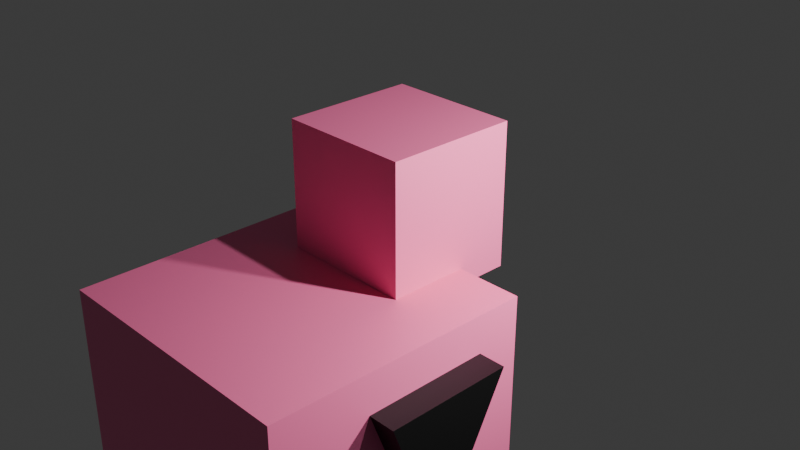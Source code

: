 # Source: talesofkarlindaxhuman.blend  (saved by Blender 5.0.119; exported with 4.5.12 LTS)
import bpy
from mathutils import Matrix  # noqa: F401  (used for matrix-valued properties, if any)

bpy.ops.wm.read_factory_settings(use_empty=True)
scene = bpy.context.scene
scene.name = 'Scene'

# ---- collections
col_collection = bpy.data.collections.new('Collection'); scene.collection.children.link(col_collection)

# ---- materials (node trees are filled in below, after node groups)
mat_skintone = bpy.data.materials.new('skinTone')
mat_skintone.alpha_threshold = 0.0
mat_skintone.use_backface_culling_lightprobe_volume = False
mat_skintone.roughness = 0.5
mat_skintone.line_color = (0.0, 0.0, 0.0, 1.0)
mat_black = bpy.data.materials.new('black')
mat_black.alpha_threshold = 0.0
mat_black.use_backface_culling_lightprobe_volume = False
mat_black.roughness = 0.5
mat_black.line_color = (0.0, 0.0, 0.0, 1.0)

# ---- material node trees
mat_skintone.use_nodes = True; mat_skintone.node_tree.nodes.clear()
_N = mat_skintone.node_tree.nodes; _L = mat_skintone.node_tree.links
n0 = _N.new('ShaderNodeOutputMaterial'); n0.name = 'Material Output'; n0.location = (200, 100)
n1 = _N.new('ShaderNodeBsdfPrincipled'); n1.name = 'Principled BSDF'; n1.location = (-200, 100)
n1.inputs[0].default_value = (0.9647, 0.1746, 0.3916, 1.0)
_L.new(n1.outputs[0], n0.inputs[0])
n0.is_active_output = True
mat_black.use_nodes = True; mat_black.node_tree.nodes.clear()
_N = mat_black.node_tree.nodes; _L = mat_black.node_tree.links
n0 = _N.new('ShaderNodeOutputMaterial'); n0.name = 'Material Output'; n0.location = (200, 100)
n1 = _N.new('ShaderNodeBsdfPrincipled'); n1.name = 'Principled BSDF'; n1.location = (-200, 100)
n1.inputs[0].default_value = (0.0, 0.0, 0.0, 1.0)
_L.new(n1.outputs[0], n0.inputs[0])
n0.is_active_output = True

# ---- world
world_world = bpy.data.worlds.new('World'); scene.world = world_world
world_world.use_nodes = True; world_world.node_tree.nodes.clear()
_N = world_world.node_tree.nodes; _L = world_world.node_tree.links
n0 = _N.new('ShaderNodeOutputWorld'); n0.name = 'World Output'; n0.location = (200, 100)
n1 = _N.new('ShaderNodeBackground'); n1.name = 'Background'; n1.location = (-200, 100)
n1.inputs[0].default_value = (0.05088, 0.05088, 0.05088, 1.0)
_L.new(n1.outputs[0], n0.inputs[0])
n0.is_active_output = True
world_world.color = (0.05088, 0.05088, 0.05088)
world_world.sun_shadow_jitter_overblur = 0.0

# ---- cameras
cam_camera = bpy.data.cameras.new('Camera')
cam_camera.clip_end = 100.0
cam_camera.ortho_scale = 7.314
cam_camera_001 = bpy.data.cameras.new('Camera.001')
cam_camera_001.clip_end = 100.0
cam_camera_001.ortho_scale = 7.314

# ---- lights
light_light = bpy.data.lights.new('Light', 'POINT')
light_light.energy = 1000.0
light_light.shadow_soft_size = 0.1
light_light_001 = bpy.data.lights.new('Light.001', 'POINT')
light_light_001.energy = 1000.0
light_light_001.shadow_soft_size = 0.1

# ---- meshes
me_cube = bpy.data.meshes.new('Cube')
me_cube.from_pydata([(1.48, 1.48, 2.48), (1.48, 1.48, -0.4795), (1.48, -1.48, 2.48), (1.48, -1.48, -0.4795), (-1.48, 1.48, 2.48), (-1.48, 1.48, -0.4795), (-1.48, -1.48, 2.48), (-1.48, -1.48, -0.4795), (1.48, -1.059, 1.983), (1.48, -1.043, 0.5916), (1.48, -0.2852, 0.8758), (1.48, -0.3101, 1.591), (1.48, 0.3953, 0.827), (1.48, 0.3903, 1.556), (1.48, 1.026, 1.884), (1.48, 1.047, 0.5893), (1.78, -1.059, 1.983), (1.78, -1.043, 0.5916), (1.78, -0.2852, 0.8758), (1.78, -0.3101, 1.591), (1.78, 0.3953, 0.827), (1.78, 0.3903, 1.556), (1.78, 1.026, 1.884), (1.78, 1.047, 0.5893)], [], [(0, 4, 6, 2), (3, 2, 6, 7), (7, 6, 4, 5), (5, 1, 3, 7), (1, 10, 9, 8, 2, 3), (5, 4, 0, 1), (2, 8, 11, 13, 14, 15, 1, 0), (11, 8, 16, 19), (1, 15, 12, 13, 11, 10), (12, 15, 23, 20), (19, 16, 17, 18), (9, 10, 18, 17), (10, 11, 19, 18), (8, 9, 17, 16), (20, 23, 22, 21), (14, 13, 21, 22), (15, 14, 22, 23), (13, 12, 20, 21)])
me_cube.polygons.foreach_set('material_index', [0, 0, 0, 0, 0, 0, 0, 1, 0, 1, 1, 1, 1, 1, 1, 1, 1, 1])
_uv = me_cube.uv_layers.new(name='UVMap')
_uv.uv.foreach_set('vector', [0.625, 0.5, 0.875, 0.5, 0.875, 0.75, 0.625, 0.75, 0.375, 0.75, 0.625, 0.75, 0.625, 1.0, 0.375, 1.0, 0.375, 0.0, 0.625, 0.0, 0.625, 0.25, 0.375, 0.25, 0.125, 0.5, 0.375, 0.5, 0.375, 0.75, 0.125, 0.75, 0.375, 0.5, 0.4895, 0.6491, 0.4655, 0.7131, 0.583, 0.7144, 0.625, 0.75, 0.375, 0.75, 0.375, 0.25, 0.625, 0.25, 0.625, 0.5, 0.375, 0.5, 0.625, 0.75, 0.583, 0.7144, 0.5499, 0.6512, 0.547, 0.592, 0.5747, 0.5383, 0.4653, 0.5366, 0.375, 0.5, 0.625, 0.5, 0.5499, 0.6512, 0.583, 0.7144, 0.583, 0.7144, 0.5499, 0.6512, 0.375, 0.5, 0.4653, 0.5366, 0.4854, 0.5916, 0.547, 0.592, 0.5499, 0.6512, 0.4895, 0.6491, 0.4854, 0.5916, 0.4653, 0.5366, 0.4653, 0.5366, 0.4854, 0.5916, 0.5499, 0.6512, 0.583, 0.7144, 0.4655, 0.7131, 0.4895, 0.6491, 0.4655, 0.7131, 0.4895, 0.6491, 0.4895, 0.6491, 0.4655, 0.7131, 0.4895, 0.6491, 0.5499, 0.6512, 0.5499, 0.6512, 0.4895, 0.6491, 0.583, 0.7144, 0.4655, 0.7131, 0.4655, 0.7131, 0.583, 0.7144, 0.4854, 0.5916, 0.4653, 0.5366, 0.5747, 0.5383, 0.547, 0.592, 0.5747, 0.5383, 0.547, 0.592, 0.547, 0.592, 0.5747, 0.5383, 0.4653, 0.5366, 0.5747, 0.5383, 0.5747, 0.5383, 0.4653, 0.5366, 0.547, 0.592, 0.4854, 0.5916, 0.4854, 0.5916, 0.547, 0.592])
me_cube.materials.append(mat_skintone)
me_cube.materials.append(mat_black)
me_cube.materials.append(None)
me_cube.use_mirror_vertex_groups = False
me_cube.update()
me_cube_001 = bpy.data.meshes.new('Cube.001')
me_cube_001.from_pydata([(0.7398, 0.7398, 2.48), (0.7398, 0.7398, 0.8835), (0.7398, -0.7398, 2.48), (0.7398, -0.7398, 0.8835), (-0.7398, 0.7398, 2.48), (-0.7398, 0.7398, 0.8835), (-0.7398, -0.7398, 2.48), (-0.7398, -0.7398, 0.8835)], [], [(0, 4, 6, 2), (3, 2, 6, 7), (7, 6, 4, 5), (5, 1, 3, 7), (1, 0, 2, 3), (5, 4, 0, 1)])
_uv = me_cube_001.uv_layers.new(name='UVMap')
_uv.uv.foreach_set('vector', [0.625, 0.5, 0.875, 0.5, 0.875, 0.75, 0.625, 0.75, 0.375, 0.75, 0.625, 0.75, 0.625, 1.0, 0.375, 1.0, 0.375, 0.0, 0.625, 0.0, 0.625, 0.25, 0.375, 0.25, 0.125, 0.5, 0.375, 0.5, 0.375, 0.75, 0.125, 0.75, 0.375, 0.5, 0.625, 0.5, 0.625, 0.75, 0.375, 0.75, 0.375, 0.25, 0.625, 0.25, 0.625, 0.5, 0.375, 0.5])
me_cube_001.materials.append(mat_skintone)
me_cube_001.use_mirror_vertex_groups = False
me_cube_001.update()
me_cube_003 = bpy.data.meshes.new('Cube.003')
me_cube_003.from_pydata([(-0.3, -0.3, -0.3), (-0.3, -0.3, 0.3), (-0.3, 0.3, -0.3), (-0.3, 0.3, 0.3), (0.3, -0.3, -0.3), (0.3, -0.3, 0.3), (0.3, 0.3, -0.3), (0.3, 0.3, 0.3), (-0.3, 0.3, 0.3), (-0.3, 0.3, -0.3), (0.3, 0.3, -0.3), (0.3, 0.3, 0.3), (-0.3, 1.8, 0.3), (-0.3, 1.8, -0.3), (0.3, 1.8, -0.3), (0.3, 1.8, 0.3)], [], [(0, 1, 3, 2), (3, 7, 11, 8), (6, 7, 5, 4), (4, 5, 1, 0), (2, 6, 4, 0), (7, 3, 1, 5), (10, 9, 13, 14), (2, 3, 8, 9), (7, 6, 10, 11), (6, 2, 9, 10), (13, 12, 15, 14), (8, 11, 15, 12), (9, 8, 12, 13), (11, 10, 14, 15)])
_uv = me_cube_003.uv_layers.new(name='UVMap')
_uv.uv.foreach_set('vector', [0.375, 0.0, 0.625, 0.0, 0.625, 0.25, 0.375, 0.25, 0.875, 0.5, 0.625, 0.5, 0.625, 0.5, 0.875, 0.5, 0.375, 0.5, 0.625, 0.5, 0.625, 0.75, 0.375, 0.75, 0.375, 0.75, 0.625, 0.75, 0.625, 1.0, 0.375, 1.0, 0.125, 0.5, 0.375, 0.5, 0.375, 0.75, 0.125, 0.75, 0.625, 0.5, 0.875, 0.5, 0.875, 0.75, 0.625, 0.75, 0.375, 0.5, 0.125, 0.5, 0.125, 0.5, 0.375, 0.5, 0.375, 0.25, 0.625, 0.25, 0.625, 0.25, 0.375, 0.25, 0.625, 0.5, 0.375, 0.5, 0.375, 0.5, 0.625, 0.5, 0.375, 0.5, 0.125, 0.5, 0.125, 0.5, 0.375, 0.5, 0.375, 0.25, 0.625, 0.25, 0.625, 0.5, 0.375, 0.5, 0.875, 0.5, 0.625, 0.5, 0.625, 0.5, 0.875, 0.5, 0.375, 0.25, 0.625, 0.25, 0.625, 0.25, 0.375, 0.25, 0.625, 0.5, 0.375, 0.5, 0.375, 0.5, 0.625, 0.5])
me_cube_003.materials.append(mat_skintone)
me_cube_003.update()
me_cube_002 = bpy.data.meshes.new('Cube.002')
me_cube_002.from_pydata([(-0.3, -0.3, -0.3), (-0.3, -0.3, 0.3), (-0.3, 0.3, -0.3), (-0.3, 0.3, 0.3), (0.3, -0.3, -0.3), (0.3, -0.3, 0.3), (0.3, 0.3, -0.3), (0.3, 0.3, 0.3), (-0.3, 0.3, 0.3), (-0.3, 0.3, -0.3), (0.3, 0.3, -0.3), (0.3, 0.3, 0.3), (-0.3, 1.8, 0.3), (-0.3, 1.8, -0.3), (0.3, 1.8, -0.3), (0.3, 1.8, 0.3)], [], [(0, 1, 3, 2), (3, 7, 11, 8), (6, 7, 5, 4), (4, 5, 1, 0), (2, 6, 4, 0), (7, 3, 1, 5), (10, 9, 13, 14), (2, 3, 8, 9), (7, 6, 10, 11), (6, 2, 9, 10), (13, 12, 15, 14), (8, 11, 15, 12), (9, 8, 12, 13), (11, 10, 14, 15)])
_uv = me_cube_002.uv_layers.new(name='UVMap')
_uv.uv.foreach_set('vector', [0.375, 0.0, 0.625, 0.0, 0.625, 0.25, 0.375, 0.25, 0.875, 0.5, 0.625, 0.5, 0.625, 0.5, 0.875, 0.5, 0.375, 0.5, 0.625, 0.5, 0.625, 0.75, 0.375, 0.75, 0.375, 0.75, 0.625, 0.75, 0.625, 1.0, 0.375, 1.0, 0.125, 0.5, 0.375, 0.5, 0.375, 0.75, 0.125, 0.75, 0.625, 0.5, 0.875, 0.5, 0.875, 0.75, 0.625, 0.75, 0.375, 0.5, 0.125, 0.5, 0.125, 0.5, 0.375, 0.5, 0.375, 0.25, 0.625, 0.25, 0.625, 0.25, 0.375, 0.25, 0.625, 0.5, 0.375, 0.5, 0.375, 0.5, 0.625, 0.5, 0.375, 0.5, 0.125, 0.5, 0.125, 0.5, 0.375, 0.5, 0.375, 0.25, 0.625, 0.25, 0.625, 0.5, 0.375, 0.5, 0.875, 0.5, 0.625, 0.5, 0.625, 0.5, 0.875, 0.5, 0.375, 0.25, 0.625, 0.25, 0.625, 0.25, 0.375, 0.25, 0.625, 0.5, 0.375, 0.5, 0.375, 0.5, 0.625, 0.5])
me_cube_002.materials.append(mat_skintone)
me_cube_002.update()
me_cube_004 = bpy.data.meshes.new('Cube.004')
me_cube_004.from_pydata([(-1.0, -1.0, -1.0), (-1.0, -1.0, 1.0), (-1.0, 1.0, -1.0), (-1.0, 1.0, 1.0), (1.0, -1.0, -1.0), (1.0, -1.0, 1.0), (1.0, 1.0, -1.0), (1.0, 1.0, 1.0)], [], [(0, 1, 3, 2), (2, 3, 7, 6), (6, 7, 5, 4), (4, 5, 1, 0), (2, 6, 4, 0), (7, 3, 1, 5)])
_uv = me_cube_004.uv_layers.new(name='UVMap')
_uv.uv.foreach_set('vector', [0.375, 0.0, 0.625, 0.0, 0.625, 0.25, 0.375, 0.25, 0.375, 0.25, 0.625, 0.25, 0.625, 0.5, 0.375, 0.5, 0.375, 0.5, 0.625, 0.5, 0.625, 0.75, 0.375, 0.75, 0.375, 0.75, 0.625, 0.75, 0.625, 1.0, 0.375, 1.0, 0.125, 0.5, 0.375, 0.5, 0.375, 0.75, 0.125, 0.75, 0.625, 0.5, 0.875, 0.5, 0.875, 0.75, 0.625, 0.75])
me_cube_004.materials.append(mat_skintone)
me_cube_004.update()
me_cube_005 = bpy.data.meshes.new('Cube.005')
me_cube_005.from_pydata([(-1.0, -1.0, -1.0), (-1.0, -1.0, 1.0), (-1.0, 1.0, -1.0), (-1.0, 1.0, 1.0), (1.0, -1.0, -1.0), (1.0, -1.0, 1.0), (1.0, 1.0, -1.0), (1.0, 1.0, 1.0)], [], [(0, 1, 3, 2), (2, 3, 7, 6), (6, 7, 5, 4), (4, 5, 1, 0), (2, 6, 4, 0), (7, 3, 1, 5)])
_uv = me_cube_005.uv_layers.new(name='UVMap')
_uv.uv.foreach_set('vector', [0.375, 0.0, 0.625, 0.0, 0.625, 0.25, 0.375, 0.25, 0.375, 0.25, 0.625, 0.25, 0.625, 0.5, 0.375, 0.5, 0.375, 0.5, 0.625, 0.5, 0.625, 0.75, 0.375, 0.75, 0.375, 0.75, 0.625, 0.75, 0.625, 1.0, 0.375, 1.0, 0.125, 0.5, 0.375, 0.5, 0.375, 0.75, 0.125, 0.75, 0.625, 0.5, 0.875, 0.5, 0.875, 0.75, 0.625, 0.75])
me_cube_005.materials.append(mat_skintone)
me_cube_005.update()
arm_armature = bpy.data.armatures.new('Armature')  # bones are not reproduced

# ---- objects
ob_cube = bpy.data.objects.new('Cube', me_cube)
ob_light = bpy.data.objects.new('Light', light_light)
ob_camera = bpy.data.objects.new('Camera', cam_camera)
ob_cube_001 = bpy.data.objects.new('Cube.001', me_cube_001)
ob_light_001 = bpy.data.objects.new('Light.001', light_light_001)
ob_camera_001 = bpy.data.objects.new('Camera.001', cam_camera_001)
ob_cube_003 = bpy.data.objects.new('Cube.003', me_cube_003)
ob_armature = bpy.data.objects.new('Armature', arm_armature)
ob_cube_002 = bpy.data.objects.new('Cube.002', me_cube_002)
ob_cube_004 = bpy.data.objects.new('Cube.004', me_cube_004)
ob_cube_005 = bpy.data.objects.new('Cube.005', me_cube_005)

# ---- transforms, parenting, visibility, modifiers, constraints
ob_cube.parent = ob_armature
ob_cube.matrix_parent_inverse = Matrix(((1.0, -0.0, -0.0, 0.056), (-0.0, 0.0, 1.0, -3.908), (0.0, -1.0, 0.0, 0.07304), (0.0, 0.0, -0.0, 1.0)))
ob_cube.location = (0.0, 0.0, 1.5)
ob_cube.lock_rotations_4d = False
ob_cube.empty_display_type = 'ARROWS'
ob_cube.lineart.crease_threshold = 0.0
_vg = ob_cube.vertex_groups.new(name='Bone')
_vg = ob_cube.vertex_groups.new(name='Bone.001')
for _i, _w in zip([0, 1, 2, 3, 4, 5, 6, 7, 8, 9, 10, 11, 12, 13, 14, 15, 16, 17, 18, 19, 20, 21, 22, 23], [0.5362, 0.1892, 0.5411, 0.1725, 0.5153, 0.7157, 0.4743, 0.1251, 0.6072, 0.4738, 0.6569, 0.6448, 0.5818, 0.6431, 0.6079, 0.4653, 0.6074, 0.5078, 0.6227, 0.63, 0.5649, 0.6164, 0.6044, 0.4776]): _vg.add([_i], _w, 'REPLACE')
_vg = ob_cube.vertex_groups.new(name='Bone.002')
for _i, _w in zip([0, 1, 3, 5, 8, 9, 10, 11, 12, 13, 14, 15, 16, 17, 18, 19, 20, 21, 22, 23], [0.01445, 0.7181, 0.05311, 0.09707, 0.009542, 0.05124, 0.08774, 0.06306, 0.197, 0.09383, 0.08826, 0.347, 0.02241, 0.05501, 0.07544, 0.06054, 0.2034, 0.1209, 0.1037, 0.2932]): _vg.add([_i], _w, 'REPLACE')
_vg = ob_cube.vertex_groups.new(name='Bone.003')
for _i, _w in zip([1, 2, 3, 5, 6, 7, 8, 9, 10, 11, 12, 13, 14, 15, 16, 17, 18, 19, 20, 21, 22, 23], [0.05302, 0.03593, 0.7348, 0.1146, 0.06984, 0.8089, 0.09077, 0.3515, 0.1485, 0.089, 0.09147, 0.06148, 0.01555, 0.05074, 0.1032, 0.3058, 0.1705, 0.1141, 0.07598, 0.05961, 0.02859, 0.05401]): _vg.add([_i], _w, 'REPLACE')
_vg = ob_cube.vertex_groups.new(name='Bone.004')
_vg = ob_cube.vertex_groups.new(name='Bone.007')
for _i, _w in zip([0, 1, 2, 3, 4, 5, 6, 7, 8, 9, 10, 11, 12, 13, 14, 15, 16, 17, 18, 19, 20, 21, 22, 23], [0.4187, 0.02925, 0.4029, 0.02925, 0.4625, 0.07257, 0.453, 0.0519, 0.2723, 0.1234, 0.1068, 0.2031, 0.1297, 0.2016, 0.271, 0.137, 0.2532, 0.1313, 0.1314, 0.1954, 0.1557, 0.203, 0.2526, 0.1752]): _vg.add([_i], _w, 'REPLACE')
_vg = ob_cube.vertex_groups.new(name='Bone.005')
_m = ob_cube.modifiers.new('Armature', 'ARMATURE')
ob_light.location = (4.076, 1.005, 5.904)
ob_light.rotation_euler = (0.6503, 0.05522, 1.866)
ob_light.lock_rotations_4d = False
ob_light.empty_display_type = 'ARROWS'
ob_light.color = (0.0, 0.0, 0.0, 0.0)
ob_light.lineart.crease_threshold = 0.0
ob_camera.location = (7.359, -6.926, 4.958)
ob_camera.rotation_euler = (1.109, 0.0, 0.8149)
ob_camera.lock_rotations_4d = False
ob_camera.empty_display_type = 'ARROWS'
ob_camera.color = (0.0, 0.0, 0.0, 0.0)
ob_camera.display_type = 'WIRE'
ob_camera.lineart.crease_threshold = 0.0
ob_cube_001.location = (0.0, 0.0, -1.409)
ob_cube_001.lock_rotations_4d = False
ob_cube_001.empty_display_type = 'ARROWS'
ob_cube_001.lineart.crease_threshold = 0.0
_vg = ob_cube_001.vertex_groups.new(name='Bone')
for _i, _w in zip([0, 1, 2, 3, 4, 5, 6, 7], [0.7921, 0.9774, 0.2232, 0.9535, 0.1915, 0.9579, 0.7921, 0.9773]): _vg.add([_i], _w, 'REPLACE')
_vg = ob_cube_001.vertex_groups.new(name='Bone.001')
_vg = ob_cube_001.vertex_groups.new(name='Bone.002')
for _i, _w in zip([0, 2, 4, 5, 6], [0.1066, 0.0004327, 0.788, 0.02628, 0.1067]): _vg.add([_i], _w, 'REPLACE')
_vg = ob_cube_001.vertex_groups.new(name='Bone.003')
for _i, _w in zip([0, 2, 3, 6], [0.1013, 0.7516, 0.03362, 0.1013]): _vg.add([_i], _w, 'REPLACE')
_vg = ob_cube_001.vertex_groups.new(name='Bone.004')
_vg = ob_cube_001.vertex_groups.new(name='Bone.007')
_vg = ob_cube_001.vertex_groups.new(name='Bone.005')
_m = ob_cube_001.modifiers.new('Armature', 'ARMATURE')
ob_light_001.location = (4.076, 1.005, 1.704)
ob_light_001.rotation_euler = (0.6503, 0.05522, 1.866)
ob_light_001.lock_rotations_4d = False
ob_light_001.empty_display_type = 'ARROWS'
ob_light_001.color = (0.0, 0.0, 0.0, 0.0)
ob_light_001.lineart.crease_threshold = 0.0
ob_camera_001.location = (7.359, -6.926, 0.7581)
ob_camera_001.rotation_euler = (1.109, 0.0, 0.8149)
ob_camera_001.lock_rotations_4d = False
ob_camera_001.empty_display_type = 'ARROWS'
ob_camera_001.color = (0.0, 0.0, 0.0, 0.0)
ob_camera_001.display_type = 'WIRE'
ob_camera_001.lineart.crease_threshold = 0.0
ob_cube_003.parent = ob_armature
ob_cube_003.matrix_parent_inverse = Matrix(((1.0, -0.0, -1.105e-06, -0.02516), (0.0, -1.0, -0.0, -2.763), (-1.105e-06, 0.0, -1.0, 0.573), (0.0, 0.0, 0.0, 1.0)))
ob_cube_003.location = (0.0, -2.648, 0.5898)
_vg = ob_cube_003.vertex_groups.new(name='Bone')
_vg = ob_cube_003.vertex_groups.new(name='Bone.001')
_vg = ob_cube_003.vertex_groups.new(name='Bone.002')
_vg = ob_cube_003.vertex_groups.new(name='Bone.003')
for _i, _w in zip([0, 1, 2, 3, 4, 5, 6, 7, 8, 9, 10, 11, 12, 13, 14, 15], [0.8951, 0.8817, 0.9678, 0.9625, 0.1227, 0.2393, 0.831, 0.8364, 1.0, 1.0, 1.0, 1.0, 1.0, 1.0, 1.0, 1.0]): _vg.add([_i], _w, 'REPLACE')
_vg = ob_cube_003.vertex_groups.new(name='Bone.004')
for _i, _w in zip([0, 1, 2, 3, 4, 5, 6, 7], [0.1049, 0.1183, 0.01448, 0.02493, 0.8773, 0.7607, 0.169, 0.1636]): _vg.add([_i], _w, 'REPLACE')
_vg = ob_cube_003.vertex_groups.new(name='Bone.007')
_vg = ob_cube_003.vertex_groups.new(name='Bone.005')
_m = ob_cube_003.modifiers.new('Armature', 'ARMATURE')
ob_armature.location = (-0.056, 0.07304, -1.893)
ob_armature.show_in_front = True
ob_cube_002.parent = ob_armature
ob_cube_002.matrix_parent_inverse = Matrix(((-1.355e-06, 0.0, 1.0, -0.573), (0.0, 1.0, 0.0, -2.753), (-1.0, -0.0, -1.355e-06, 0.02516), (-0.0, -0.0, -0.0, 1.0)))
ob_cube_002.location = (0.0, 1.15, 0.5898)
_vg = ob_cube_002.vertex_groups.new(name='Bone')
_vg = ob_cube_002.vertex_groups.new(name='Bone.001')
_vg = ob_cube_002.vertex_groups.new(name='Bone.002')
_vg = ob_cube_002.vertex_groups.new(name='Bone.003')
for _i, _w in zip([0, 1, 2, 3, 4, 5, 6, 7, 8, 9, 10, 11, 12, 13, 14, 15], [0.8951, 0.8817, 0.9678, 0.9625, 0.1227, 0.2393, 0.831, 0.8364, 1.0, 1.0, 1.0, 1.0, 1.0, 1.0, 1.0, 1.0]): _vg.add([_i], _w, 'REPLACE')
_vg = ob_cube_002.vertex_groups.new(name='Bone.004')
for _i, _w in zip([0, 1, 2, 3, 4, 5, 6, 7], [0.1049, 0.1183, 0.01448, 0.02493, 0.8773, 0.7607, 0.169, 0.1636]): _vg.add([_i], _w, 'REPLACE')
_vg = ob_cube_002.vertex_groups.new(name='Bone.007')
_vg = ob_cube_002.vertex_groups.new(name='Bone.005')
_m = ob_cube_002.modifiers.new('Armature', 'ARMATURE')
ob_cube_004.parent = ob_armature
ob_cube_004.matrix_parent_inverse = Matrix(((7.55e-08, 1.0, 0.0, 0.3977), (-0.0, 0.0, -1.0, -1.95), (-1.0, 7.55e-08, 0.0, -0.1189), (-0.0, -0.0, -0.0, 1.0)))
ob_cube_004.location = (-0.1156, -0.3994, -1.552)
ob_cube_004.scale = (0.2691, 0.2869, 1.0)
ob_cube_005.parent = ob_armature
ob_cube_005.matrix_parent_inverse = Matrix(((7.55e-08, 1.0, 0.0, -0.5186), (-0.0, 0.0, -1.0, -1.95), (-1.0, 7.55e-08, 0.0, -0.1189), (-0.0, -0.0, -0.0, 1.0)))
ob_cube_005.location = (-0.1156, 0.4639, -1.552)
ob_cube_005.scale = (0.2691, 0.2869, 1.0)

# ---- collection membership
col_collection.objects.link(ob_cube)
col_collection.objects.link(ob_light)
col_collection.objects.link(ob_camera)
col_collection.objects.link(ob_cube_001)
col_collection.objects.link(ob_light_001)
col_collection.objects.link(ob_camera_001)
col_collection.objects.link(ob_cube_003)
col_collection.objects.link(ob_armature)
col_collection.objects.link(ob_cube_002)
col_collection.objects.link(ob_cube_004)
col_collection.objects.link(ob_cube_005)

# ---- scene / render settings (as saved in the file)
scene.camera = ob_camera
scene.frame_start = 0; scene.frame_end = 250; scene.frame_set(0)
scene.render.engine = 'BLENDER_EEVEE_NEXT'
scene.render.bake_bias = 0.0
scene.render.bake_samples = 0
scene.cycles.sampling_pattern = 'TABULATED_SOBOL'
scene.eevee.use_volume_custom_range = False
bpy.context.view_layer.update()
